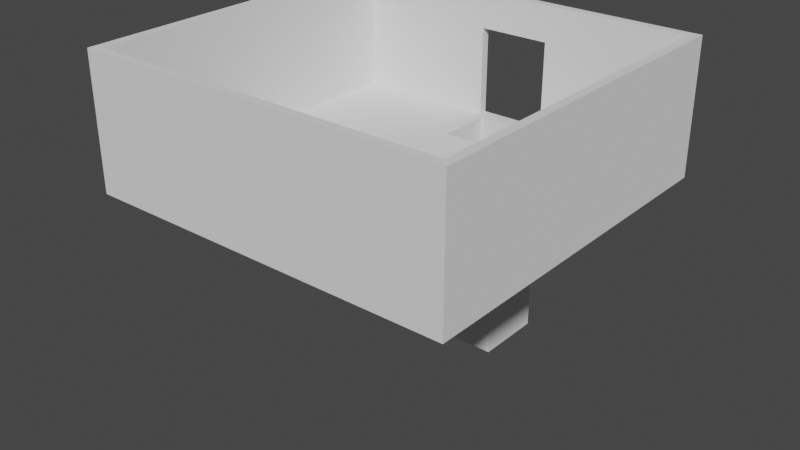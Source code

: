 # Source: room000.blend  (saved by Blender 3.0.42; exported with 4.5.12 LTS)
import bpy
from mathutils import Matrix  # noqa: F401  (used for matrix-valued properties, if any)

bpy.ops.wm.read_factory_settings(use_empty=True)
scene = bpy.context.scene
scene.name = 'Scene'

# ---- collections
col_collection = bpy.data.collections.new('Collection'); scene.collection.children.link(col_collection)

# ---- world
world_world = bpy.data.worlds.new('World'); scene.world = world_world
world_world.use_nodes = True; world_world.node_tree.nodes.clear()
_N = world_world.node_tree.nodes; _L = world_world.node_tree.links
n0 = _N.new('ShaderNodeOutputWorld'); n0.name = 'World Output'; n0.location = (300, 300)
n1 = _N.new('ShaderNodeBackground'); n1.name = 'Background'; n1.location = (10, 300)
n1.inputs[0].default_value = (0.05088, 0.05088, 0.05088, 1.0)
_L.new(n1.outputs[0], n0.inputs[0])
n0.is_active_output = True
world_world.color = (0.05088, 0.05088, 0.05088)
world_world.use_sun_shadow = False
world_world.sun_shadow_jitter_overblur = 0.0

# ---- meshes
me_cube_001 = bpy.data.meshes.new('Cube.001')
me_cube_001.from_pydata([(1.0, 2.712e-07, 0.25), (-1.0, -1.46e-07, 0.25), (-1.0, 2.5, 0.25), (1.0, 1.347e-07, 0.01), (-1.0, -4.614e-07, 0.01), (1.0, 2.5, 0.01), (1.0, 2.5, 0.25), (-1.0, 2.5, 0.01), (-5.0, 2.5, 0.25), (-5.0, -5.633e-07, 0.25), (-5.0, -8.786e-07, 0.009998), (-5.0, 2.5, 0.009999), (5.0, 7.361e-07, 0.25), (5.0, 5.996e-07, 0.01), (5.0, 2.5, 0.01), (5.0, 2.5, 0.25), (1.0, 3.5, 0.01), (1.0, 3.5, 0.25), (-1.0, 3.5, 0.01), (-1.0, 3.5, 0.25), (-5.0, 3.5, 0.25), (-5.0, 3.5, 0.009999), (5.0, 3.5, 0.01), (5.0, 3.5, 0.25)], [], [(15, 14, 22, 23), (1, 4, 7, 2), (11, 8, 20, 21), (7, 5, 6, 2), (14, 5, 16, 22), (0, 6, 5, 3), (9, 8, 11, 10), (4, 1, 9, 10), (7, 4, 10, 11), (1, 2, 8, 9), (13, 14, 15, 12), (6, 0, 12, 15), (0, 3, 13, 12), (3, 5, 14, 13), (16, 17, 23, 22), (19, 18, 21, 20), (19, 17, 16, 18), (8, 2, 19, 20), (6, 15, 23, 17), (2, 6, 17, 19), (5, 7, 18, 16), (7, 11, 21, 18)])
_uv = me_cube_001.uv_layers.new(name='UVMap')
_uv.uv.foreach_set('vector', [0.625, 0.25, 0.625, 0.0, 0.625, 0.0, 0.625, 0.25, 0.375, 0.5, 0.375, 0.75, 0.625, 0.75, 0.625, 0.5, 0.625, 0.75, 0.625, 0.5, 0.625, 0.5, 0.625, 0.75, 0.625, 0.75, 0.625, 1.0, 0.875, 0.5, 0.625, 0.5, 0.625, 1.0, 0.625, 1.0, 0.625, 1.0, 0.625, 1.0, 0.375, 0.25, 0.875, 0.5, 0.625, 1.0, 0.375, 1.0, 0.375, 0.5, 0.625, 0.5, 0.625, 0.75, 0.375, 0.75, 0.375, 0.75, 0.375, 0.5, 0.375, 0.5, 0.375, 0.75, 0.625, 0.75, 0.375, 0.75, 0.375, 0.75, 0.625, 0.75, 0.375, 0.5, 0.625, 0.5, 0.625, 0.5, 0.375, 0.5, 0.375, 0.0, 0.625, 0.0, 0.625, 0.25, 0.375, 0.25, 0.875, 0.5, 0.375, 0.25, 0.375, 0.25, 0.875, 0.5, 0.375, 0.25, 0.375, 1.0, 0.375, 1.0, 0.375, 0.25, 0.375, 1.0, 0.625, 1.0, 0.625, 1.0, 0.375, 1.0, 0.875, 0.75, 0.875, 0.5, 0.875, 0.5, 0.875, 0.75, 0.625, 0.5, 0.625, 0.75, 0.625, 0.75, 0.625, 0.5, 0.625, 0.5, 0.875, 0.5, 0.875, 0.75, 0.625, 0.75, 0.625, 0.5, 0.625, 0.5, 0.625, 0.5, 0.625, 0.5, 0.875, 0.5, 0.875, 0.5, 0.875, 0.5, 0.875, 0.5, 0.625, 0.5, 0.875, 0.5, 0.875, 0.5, 0.625, 0.5, 0.625, 1.0, 0.625, 0.75, 0.625, 0.75, 0.625, 1.0, 0.625, 0.75, 0.625, 0.75, 0.625, 0.75, 0.625, 0.75])
me_cube_001.use_remesh_fix_poles = True
me_cube_001.use_remesh_preserve_attributes = False
me_cube_001.update()
me_cube_002 = bpy.data.meshes.new('Cube.002')
me_cube_002.from_pydata([(5.0, 1.75, 0.12), (5.0, -1.75, 0.12), (5.0, -1.75, -0.12), (5.0, 1.75, -0.12), (-5.0, 1.75, 0.12), (-5.0, -1.75, 0.12), (-5.0, -1.75, -0.12), (-5.0, 1.75, -0.12)], [], [(1, 2, 3, 0), (5, 4, 7, 6), (0, 3, 7, 4), (1, 0, 4, 5), (3, 2, 6, 7), (2, 1, 5, 6)])
_uv = me_cube_002.uv_layers.new(name='UVMap')
_uv.uv.foreach_set('vector', [0.375, 0.5, 0.375, 0.75, 0.625, 0.75, 0.625, 0.5, 0.375, 0.5, 0.625, 0.5, 0.625, 0.75, 0.375, 0.75, 0.625, 0.5, 0.625, 0.75, 0.625, 0.75, 0.625, 0.5, 0.375, 0.5, 0.625, 0.5, 0.625, 0.5, 0.375, 0.5, 0.625, 0.75, 0.375, 0.75, 0.375, 0.75, 0.625, 0.75, 0.375, 0.75, 0.375, 0.5, 0.375, 0.5, 0.375, 0.75])
me_cube_002.use_remesh_fix_poles = True
me_cube_002.use_remesh_preserve_attributes = False
me_cube_002.update()
me_cube_003 = bpy.data.meshes.new('Cube.003')
me_cube_003.from_pydata([(5.0, 3.07e-07, 0.25), (5.0, 3.5, 0.25), (5.0, -8.394e-09, 0.01), (5.0, 3.5, 0.01), (-5.0, 3.5, 0.25), (-5.0, -5.633e-07, 0.25), (-5.0, -8.786e-07, 0.009998), (-5.0, 3.5, 0.009999)], [], [(0, 2, 3, 1), (5, 4, 7, 6), (2, 0, 5, 6), (3, 2, 6, 7), (0, 1, 4, 5), (3, 7, 4, 1)])
_uv = me_cube_003.uv_layers.new(name='UVMap')
_uv.uv.foreach_set('vector', [0.375, 0.5, 0.375, 0.75, 0.625, 0.75, 0.625, 0.5, 0.375, 0.5, 0.625, 0.5, 0.625, 0.75, 0.375, 0.75, 0.375, 0.75, 0.375, 0.5, 0.375, 0.5, 0.375, 0.75, 0.625, 0.75, 0.375, 0.75, 0.375, 0.75, 0.625, 0.75, 0.375, 0.5, 0.625, 0.5, 0.625, 0.5, 0.375, 0.5, 0.625, 0.75, 0.625, 0.75, 0.625, 0.5, 0.625, 0.5])
me_cube_003.use_remesh_fix_poles = True
me_cube_003.use_remesh_preserve_attributes = False
me_cube_003.update()
me_cube_004 = bpy.data.meshes.new('Cube.004')
me_cube_004.from_pydata([(5.0, 1.75, 0.12), (5.0, -1.75, 0.12), (5.0, -1.75, -0.12), (5.0, 1.75, -0.12), (-5.0, 1.75, 0.12), (-5.0, -1.75, 0.12), (-5.0, -1.75, -0.12), (-5.0, 1.75, -0.12)], [], [(1, 2, 3, 0), (5, 4, 7, 6), (0, 3, 7, 4), (1, 0, 4, 5), (3, 2, 6, 7), (2, 1, 5, 6)])
_uv = me_cube_004.uv_layers.new(name='UVMap')
_uv.uv.foreach_set('vector', [0.375, 0.5, 0.375, 0.75, 0.625, 0.75, 0.625, 0.5, 0.375, 0.5, 0.625, 0.5, 0.625, 0.75, 0.375, 0.75, 0.625, 0.5, 0.625, 0.75, 0.625, 0.75, 0.625, 0.5, 0.375, 0.5, 0.625, 0.5, 0.625, 0.5, 0.375, 0.5, 0.625, 0.75, 0.375, 0.75, 0.375, 0.75, 0.625, 0.75, 0.375, 0.75, 0.375, 0.5, 0.375, 0.5, 0.375, 0.75])
me_cube_004.use_remesh_fix_poles = True
me_cube_004.use_remesh_preserve_attributes = False
me_cube_004.update()
me_cube_005 = bpy.data.meshes.new('Cube.005')
me_cube_005.from_pydata([(-5.24, 0.12, -5.0), (5.24, 0.12, -5.0), (5.24, -0.12, 5.0), (5.24, 0.12, 5.0), (-5.24, -0.12, 5.0), (-5.24, 0.12, 5.0), (-5.24, -0.12, -5.0), (5.24, -0.12, -5.0), (1.0, 0.12, 2.76), (1.0, 0.12, 4.76), (-1.0, 0.12, 2.76), (-1.0, 0.12, 4.76), (-1.0, -0.12, 4.76), (-1.0, -0.12, 2.76), (1.0, -0.12, 2.76), (1.0, -0.12, 4.76)], [], [(5, 4, 2, 3), (4, 5, 0, 6), (1, 3, 2, 7), (5, 3, 9, 11), (1, 7, 6, 0), (0, 5, 11, 10), (0, 10, 1), (10, 8, 1), (9, 1, 8), (1, 9, 3), (2, 4, 12, 15), (12, 4, 13), (2, 15, 14), (2, 14, 7), (7, 14, 6), (6, 14, 13), (4, 6, 13)])
_uv = me_cube_005.uv_layers.new(name='UVMap')
_uv.uv.foreach_set('vector', [0.625, 0.5, 0.625, 0.75, 0.875, 0.75, 0.875, 0.5, 0.625, 0.75, 0.625, 0.5, 0.625, 0.5, 0.0, 0.0, 0.875, 0.5, 0.875, 0.5, 0.875, 0.75, 0.0, 0.0, 0.625, 0.5, 0.875, 0.5, 0.875, 0.5, 0.625, 0.5, 0.875, 0.5, 0.0, 0.0, 0.0, 0.0, 0.625, 0.5, 0.625, 0.5, 0.625, 0.5, 0.625, 0.5, 0.625, 0.75, 0.625, 0.5, 0.625, 0.75, 0.875, 0.5, 0.625, 0.75, 0.875, 0.75, 0.875, 0.5, 0.875, 0.5, 0.875, 0.5, 0.875, 0.75, 0.875, 0.5, 0.875, 0.5, 0.875, 0.5, 0.875, 0.75, 0.625, 0.75, 0.65, 0.525, 0.85, 0.525, 0.65, 0.525, 0.625, 0.75, 0.65, 0.725, 0.875, 0.75, 0.85, 0.525, 0.85, 0.725, 0.875, 0.75, 0.85, 0.725, 0.0, 0.0, 0.0, 0.0, 0.85, 0.725, 0.0, 0.0, 0.0, 0.0, 0.85, 0.725, 0.65, 0.725, 0.625, 0.75, 0.0, 0.0, 0.65, 0.725])
me_cube_005.use_remesh_fix_poles = True
me_cube_005.use_remesh_preserve_attributes = False
me_cube_005.update()
me_cube_006 = bpy.data.meshes.new('Cube.006')
me_cube_006.from_pydata([(1.0, 0.0, -1.0), (1.0, 0.0, 1.0), (-1.0, 0.0, -1.0), (-1.0, 0.0, 1.0), (0.8, 0.0, -0.8), (0.8, 0.0, 0.8), (-0.8, 0.0, 0.8), (-0.8, 0.0, -0.8), (0.8, -6.0, -0.8), (0.8, -6.0, 0.8), (-0.8, -6.0, 0.8), (-0.8, -6.0, -0.8), (0.5, -6.0, 0.75), (0.3232, -6.0, 0.6768), (0.25, -6.0, 0.5), (0.3232, -6.0, 0.3232), (0.5, -6.0, 0.25), (0.6768, -6.0, 0.3232), (0.75, -6.0, 0.5), (0.6768, -6.0, 0.6768), (0.5, -2.5, 0.5), (9.031e-07, -6.0, 0.75), (-0.1768, -6.0, 0.6768), (-0.25, -6.0, 0.5), (-0.1768, -6.0, 0.3232), (9.329e-07, -6.0, 0.25), (0.1768, -6.0, 0.3232), (0.25, -6.0, 0.5), (0.1768, -6.0, 0.6768), (3.965e-07, -2.5, 0.5), (-0.5, -6.0, 0.75), (-0.6768, -6.0, 0.6768), (-0.75, -6.0, 0.5), (-0.6768, -6.0, 0.3232), (-0.5, -6.0, 0.25), (-0.3232, -6.0, 0.3232), (-0.25, -6.0, 0.5), (-0.3232, -6.0, 0.6768), (-0.5, -2.5, 0.5), (0.5, -6.0, 0.25), (0.3232, -6.0, 0.1768), (0.25, -6.0, -5.06e-07), (0.3232, -6.0, -0.1768), (0.5, -6.0, -0.25), (0.6768, -6.0, -0.1768), (0.75, -6.0, -5.06e-07), (0.6768, -6.0, 0.1768), (0.5, -2.5, -3.57e-07), (9.031e-07, -6.0, 0.25), (-0.1768, -6.0, 0.1768), (-0.25, -6.0, -5.06e-07), (-0.1768, -6.0, -0.1768), (9.329e-07, -6.0, -0.25), (0.1768, -6.0, -0.1768), (0.25, -6.0, -5.06e-07), (0.1768, -6.0, 0.1768), (3.965e-07, -2.5, -3.57e-07), (-0.5, -6.0, 0.25), (-0.6768, -6.0, 0.1768), (-0.75, -6.0, -5.06e-07), (-0.6768, -6.0, -0.1768), (-0.5, -6.0, -0.25), (-0.3232, -6.0, -0.1768), (-0.25, -6.0, -5.06e-07), (-0.3232, -6.0, 0.1768), (-0.5, -2.5, -3.57e-07), (0.5, -6.0, -0.25), (0.3232, -6.0, -0.3232), (0.25, -6.0, -0.5), (0.3232, -6.0, -0.6768), (0.5, -6.0, -0.75), (0.6768, -6.0, -0.6768), (0.75, -6.0, -0.5), (0.6768, -6.0, -0.3232), (0.5, -2.5, -0.5), (9.031e-07, -6.0, -0.25), (-0.1768, -6.0, -0.3232), (-0.25, -6.0, -0.5), (-0.1768, -6.0, -0.6768), (9.329e-07, -6.0, -0.75), (0.1768, -6.0, -0.6768), (0.25, -6.0, -0.5), (0.1768, -6.0, -0.3232), (3.965e-07, -2.5, -0.5), (-0.5, -6.0, -0.25), (-0.6768, -6.0, -0.3232), (-0.75, -6.0, -0.5), (-0.6768, -6.0, -0.6768), (-0.5, -6.0, -0.75), (-0.3232, -6.0, -0.6768), (-0.25, -6.0, -0.5), (-0.3232, -6.0, -0.3232), (-0.5, -2.5, -0.5), (1.0, -0.24, -1.0), (1.0, -0.24, 1.0), (-1.0, -0.24, -1.0), (-1.0, -0.24, 1.0), (1.0, -6.2, -1.0), (1.0, -6.2, 1.0), (-1.0, -6.2, -1.0), (-1.0, -6.2, 1.0)], [], [(4, 5, 1, 0), (5, 6, 3, 1), (6, 7, 2, 3), (7, 4, 0, 2), (10, 9, 8, 11), (7, 6, 10, 11), (5, 4, 8, 9), (4, 7, 11, 8), (12, 20, 13), (13, 20, 14), (14, 20, 15), (15, 20, 16), (16, 20, 17), (17, 20, 18), (21, 29, 22), (18, 20, 19), (19, 20, 12), (22, 29, 23), (23, 29, 24), (24, 29, 25), (25, 29, 26), (26, 29, 27), (27, 29, 28), (28, 29, 21), (30, 38, 31), (31, 38, 32), (32, 38, 33), (33, 38, 34), (34, 38, 35), (35, 38, 36), (36, 38, 37), (37, 38, 30), (39, 47, 40), (40, 47, 41), (41, 47, 42), (42, 47, 43), (43, 47, 44), (44, 47, 45), (48, 56, 49), (45, 47, 46), (46, 47, 39), (49, 56, 50), (50, 56, 51), (51, 56, 52), (52, 56, 53), (53, 56, 54), (54, 56, 55), (55, 56, 48), (57, 65, 58), (58, 65, 59), (59, 65, 60), (60, 65, 61), (61, 65, 62), (62, 65, 63), (63, 65, 64), (64, 65, 57), (66, 74, 67), (67, 74, 68), (68, 74, 69), (69, 74, 70), (70, 74, 71), (71, 74, 72), (75, 83, 76), (72, 74, 73), (73, 74, 66), (76, 83, 77), (77, 83, 78), (78, 83, 79), (79, 83, 80), (80, 83, 81), (81, 83, 82), (82, 83, 75), (84, 92, 85), (85, 92, 86), (86, 92, 87), (87, 92, 88), (88, 92, 89), (89, 92, 90), (90, 92, 91), (91, 92, 84), (3, 2, 95, 96), (0, 1, 94, 93), (2, 0, 93, 95), (1, 3, 96, 94), (95, 93, 97, 99), (94, 96, 100, 98), (96, 95, 99, 100), (93, 94, 98, 97), (6, 5, 9, 10), (97, 98, 100, 99)])
_uv = me_cube_006.uv_layers.new(name='UVMap')
_uv.uv.foreach_set('vector', [0.85, 0.725, 0.85, 0.525, 0.875, 0.5, 0.875, 0.75, 0.85, 0.525, 0.65, 0.525, 0.625, 0.5, 0.875, 0.5, 0.65, 0.525, 0.65, 0.725, 0.625, 0.75, 0.625, 0.5, 0.65, 0.725, 0.85, 0.725, 0.875, 0.75, 0.625, 0.75, 0.65, 0.525, 0.85, 0.525, 0.85, 0.725, 0.65, 0.725, 0.65, 0.725, 0.65, 0.525, 0.65, 0.525, 0.65, 0.725, 0.85, 0.525, 0.85, 0.725, 0.85, 0.725, 0.85, 0.525, 0.85, 0.725, 0.65, 0.725, 0.65, 0.725, 0.85, 0.725, 0.25, 0.49, 0.25, 0.25, 0.4197, 0.4197, 0.4197, 0.4197, 0.25, 0.25, 0.49, 0.25, 0.49, 0.25, 0.25, 0.25, 0.4197, 0.08029, 0.4197, 0.08029, 0.25, 0.25, 0.25, 0.01, 0.25, 0.01, 0.25, 0.25, 0.08029, 0.08029, 0.08029, 0.08029, 0.25, 0.25, 0.01, 0.25, 0.25, 0.49, 0.25, 0.25, 0.4197, 0.4197, 0.01, 0.25, 0.25, 0.25, 0.08029, 0.4197, 0.08029, 0.4197, 0.25, 0.25, 0.25, 0.49, 0.4197, 0.4197, 0.25, 0.25, 0.49, 0.25, 0.49, 0.25, 0.25, 0.25, 0.4197, 0.08029, 0.4197, 0.08029, 0.25, 0.25, 0.25, 0.01, 0.25, 0.01, 0.25, 0.25, 0.08029, 0.08029, 0.08029, 0.08029, 0.25, 0.25, 0.01, 0.25, 0.01, 0.25, 0.25, 0.25, 0.08029, 0.4197, 0.08029, 0.4197, 0.25, 0.25, 0.25, 0.49, 0.25, 0.49, 0.25, 0.25, 0.4197, 0.4197, 0.4197, 0.4197, 0.25, 0.25, 0.49, 0.25, 0.49, 0.25, 0.25, 0.25, 0.4197, 0.08029, 0.4197, 0.08029, 0.25, 0.25, 0.25, 0.01, 0.25, 0.01, 0.25, 0.25, 0.08029, 0.08029, 0.08029, 0.08029, 0.25, 0.25, 0.01, 0.25, 0.01, 0.25, 0.25, 0.25, 0.08029, 0.4197, 0.08029, 0.4197, 0.25, 0.25, 0.25, 0.49, 0.25, 0.49, 0.25, 0.25, 0.4197, 0.4197, 0.4197, 0.4197, 0.25, 0.25, 0.49, 0.25, 0.49, 0.25, 0.25, 0.25, 0.4197, 0.08029, 0.4197, 0.08029, 0.25, 0.25, 0.25, 0.01, 0.25, 0.01, 0.25, 0.25, 0.08029, 0.08029, 0.08029, 0.08029, 0.25, 0.25, 0.01, 0.25, 0.25, 0.49, 0.25, 0.25, 0.4197, 0.4197, 0.01, 0.25, 0.25, 0.25, 0.08029, 0.4197, 0.08029, 0.4197, 0.25, 0.25, 0.25, 0.49, 0.4197, 0.4197, 0.25, 0.25, 0.49, 0.25, 0.49, 0.25, 0.25, 0.25, 0.4197, 0.08029, 0.4197, 0.08029, 0.25, 0.25, 0.25, 0.01, 0.25, 0.01, 0.25, 0.25, 0.08029, 0.08029, 0.08029, 0.08029, 0.25, 0.25, 0.01, 0.25, 0.01, 0.25, 0.25, 0.25, 0.08029, 0.4197, 0.08029, 0.4197, 0.25, 0.25, 0.25, 0.49, 0.25, 0.49, 0.25, 0.25, 0.4197, 0.4197, 0.4197, 0.4197, 0.25, 0.25, 0.49, 0.25, 0.49, 0.25, 0.25, 0.25, 0.4197, 0.08029, 0.4197, 0.08029, 0.25, 0.25, 0.25, 0.01, 0.25, 0.01, 0.25, 0.25, 0.08029, 0.08029, 0.08029, 0.08029, 0.25, 0.25, 0.01, 0.25, 0.01, 0.25, 0.25, 0.25, 0.08029, 0.4197, 0.08029, 0.4197, 0.25, 0.25, 0.25, 0.49, 0.25, 0.49, 0.25, 0.25, 0.4197, 0.4197, 0.4197, 0.4197, 0.25, 0.25, 0.49, 0.25, 0.49, 0.25, 0.25, 0.25, 0.4197, 0.08029, 0.4197, 0.08029, 0.25, 0.25, 0.25, 0.01, 0.25, 0.01, 0.25, 0.25, 0.08029, 0.08029, 0.08029, 0.08029, 0.25, 0.25, 0.01, 0.25, 0.25, 0.49, 0.25, 0.25, 0.4197, 0.4197, 0.01, 0.25, 0.25, 0.25, 0.08029, 0.4197, 0.08029, 0.4197, 0.25, 0.25, 0.25, 0.49, 0.4197, 0.4197, 0.25, 0.25, 0.49, 0.25, 0.49, 0.25, 0.25, 0.25, 0.4197, 0.08029, 0.4197, 0.08029, 0.25, 0.25, 0.25, 0.01, 0.25, 0.01, 0.25, 0.25, 0.08029, 0.08029, 0.08029, 0.08029, 0.25, 0.25, 0.01, 0.25, 0.01, 0.25, 0.25, 0.25, 0.08029, 0.4197, 0.08029, 0.4197, 0.25, 0.25, 0.25, 0.49, 0.25, 0.49, 0.25, 0.25, 0.4197, 0.4197, 0.4197, 0.4197, 0.25, 0.25, 0.49, 0.25, 0.49, 0.25, 0.25, 0.25, 0.4197, 0.08029, 0.4197, 0.08029, 0.25, 0.25, 0.25, 0.01, 0.25, 0.01, 0.25, 0.25, 0.08029, 0.08029, 0.08029, 0.08029, 0.25, 0.25, 0.01, 0.25, 0.01, 0.25, 0.25, 0.25, 0.08029, 0.4197, 0.08029, 0.4197, 0.25, 0.25, 0.25, 0.49, 0.625, 0.5, 0.625, 0.75, 0.625, 0.75, 0.625, 0.5, 0.875, 0.75, 0.875, 0.5, 0.875, 0.5, 0.875, 0.75, 0.625, 0.75, 0.875, 0.75, 0.875, 0.75, 0.625, 0.75, 0.875, 0.5, 0.625, 0.5, 0.625, 0.5, 0.875, 0.5, 0.625, 0.75, 0.875, 0.75, 0.875, 0.75, 0.625, 0.75, 0.875, 0.5, 0.625, 0.5, 0.625, 0.5, 0.875, 0.5, 0.625, 0.5, 0.625, 0.75, 0.625, 0.75, 0.625, 0.5, 0.875, 0.75, 0.875, 0.5, 0.875, 0.5, 0.875, 0.75, 0.65, 0.525, 0.85, 0.525, 0.85, 0.525, 0.65, 0.525, 0.875, 0.75, 0.875, 0.5, 0.625, 0.5, 0.625, 0.75])
me_cube_006.use_remesh_fix_poles = True
me_cube_006.use_remesh_preserve_attributes = False
me_cube_006.update()

# ---- objects
ob_cube = bpy.data.objects.new('Cube', me_cube_001)
ob_cube_001 = bpy.data.objects.new('Cube.001', me_cube_002)
ob_cube_002 = bpy.data.objects.new('Cube.002', me_cube_003)
ob_cube_003 = bpy.data.objects.new('Cube.003', me_cube_004)
ob_cube_004 = bpy.data.objects.new('Cube.004', me_cube_005)
ob_cube_005 = bpy.data.objects.new('Cube.005', me_cube_006)

# ---- transforms, parenting, visibility, modifiers, constraints
ob_cube.location = (0.0, 0.0, 0.0)
ob_cube.rotation_euler = (-1.571, 3.142, -0.0)
ob_cube_001.location = (5.12, -4.75, 1.75)
ob_cube_001.rotation_euler = (1.571, 7.55e-08, 1.571)
ob_cube_002.location = (0.0, -9.76, 0.0)
ob_cube_002.rotation_euler = (-1.571, 3.142, -0.0)
ob_cube_003.location = (-5.12, -4.75, 1.75)
ob_cube_003.rotation_euler = (1.571, 7.55e-08, 1.571)
ob_cube_004.location = (-5.96e-08, -4.75, -0.12)
ob_cube_004.rotation_euler = (-1.571, 3.142, -0.0)
ob_cube_005.location = (0.0, -0.99, -5.513e-07)
ob_cube_005.rotation_euler = (-1.571, 3.142, -0.0)

# ---- collection membership
col_collection.objects.link(ob_cube)
col_collection.objects.link(ob_cube_001)
col_collection.objects.link(ob_cube_002)
col_collection.objects.link(ob_cube_003)
col_collection.objects.link(ob_cube_004)
col_collection.objects.link(ob_cube_005)

# ---- scene / render settings (as saved in the file)
scene.frame_start = 1; scene.frame_end = 250; scene.frame_set(0)
scene.render.engine = 'BLENDER_EEVEE_NEXT'
scene.cycles.sampling_pattern = 'TABULATED_SOBOL'
scene.cycles.use_light_tree = False
scene.view_settings.view_transform = 'Filmic'
bpy.context.view_layer.update()

# ---- added for rendering (the .blend has no active camera and no usable light): camera, sun
cam_auto = bpy.data.cameras.new('AutoCamera')
cam_auto.lens = 50.0
cam_auto.sensor_width = 36.0
cam_auto.clip_end = 1000.0
ob_auto_camera = bpy.data.objects.new('AutoCamera', cam_auto)
scene.collection.objects.link(ob_auto_camera)
ob_auto_camera.location = (16.1297, -24.1057, 11.5538)
ob_auto_camera.rotation_euler = (1.09748, -7.21219e-08, 0.694738)
scene.camera = ob_auto_camera
light_auto_sun = bpy.data.lights.new('AutoSun', 'SUN')
light_auto_sun.energy = 3.0
light_auto_sun.angle = 0.0523599
ob_auto_sun = bpy.data.objects.new('AutoSun', light_auto_sun)
scene.collection.objects.link(ob_auto_sun)
ob_auto_sun.rotation_euler = (0.872665, 0.174533, 0.523599)
bpy.context.view_layer.update()
